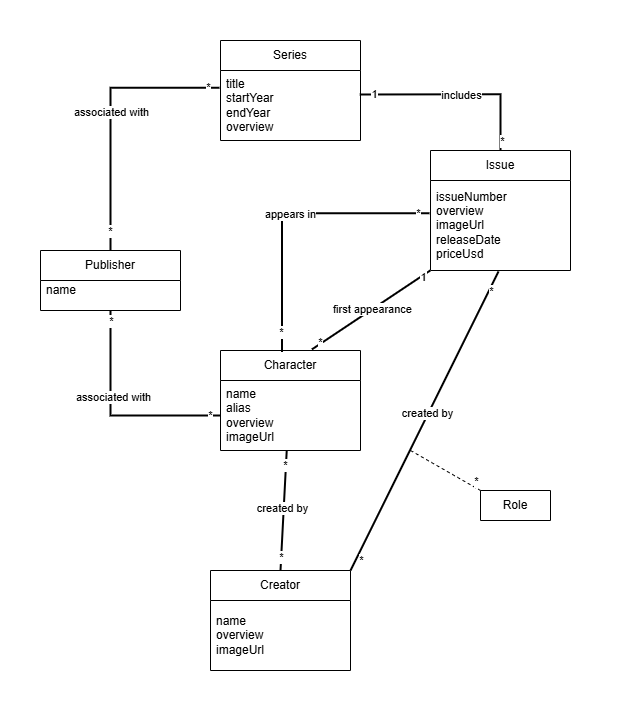

The diagram above was exported from draw.io. Its source (the exported page's mxGraphModel, read from the mxfile embedded in the PNG):
<mxGraphModel dx="549" dy="1122" grid="1" gridSize="10" guides="1" tooltips="1" connect="1" arrows="1" fold="1" page="1" pageScale="1" pageWidth="850" pageHeight="1100" math="0" shadow="0">
  <root>
    <mxCell id="0" />
    <mxCell id="1" parent="0" />
    <mxCell id="BLRkbH3F8uzxXgbLLgVg-20" value="" style="rounded=0;whiteSpace=wrap;html=1;fillColor=none;strokeColor=none;" vertex="1" parent="1">
      <mxGeometry x="100" y="50" width="620" height="720" as="geometry" />
    </mxCell>
    <mxCell id="BLRkbH3F8uzxXgbLLgVg-21" value="Publisher" style="swimlane;fontStyle=0;childLayout=stackLayout;horizontal=1;startSize=30;horizontalStack=0;resizeParent=1;resizeParentMax=0;resizeLast=0;collapsible=1;marginBottom=0;whiteSpace=wrap;html=1;" vertex="1" parent="1">
      <mxGeometry x="140" y="300" width="140" height="60" as="geometry" />
    </mxCell>
    <mxCell id="BLRkbH3F8uzxXgbLLgVg-22" value="name&lt;div&gt;&lt;br&gt;&lt;/div&gt;" style="text;strokeColor=none;fillColor=none;align=left;verticalAlign=middle;spacingLeft=4;spacingRight=4;overflow=hidden;points=[[0,0.5],[1,0.5]];portConstraint=eastwest;rotatable=0;whiteSpace=wrap;html=1;" vertex="1" parent="BLRkbH3F8uzxXgbLLgVg-21">
      <mxGeometry y="30" width="140" height="30" as="geometry" />
    </mxCell>
    <mxCell id="BLRkbH3F8uzxXgbLLgVg-25" value="Series" style="swimlane;fontStyle=0;childLayout=stackLayout;horizontal=1;startSize=30;horizontalStack=0;resizeParent=1;resizeParentMax=0;resizeLast=0;collapsible=1;marginBottom=0;whiteSpace=wrap;html=1;" vertex="1" parent="1">
      <mxGeometry x="320" y="90" width="140" height="100" as="geometry" />
    </mxCell>
    <mxCell id="BLRkbH3F8uzxXgbLLgVg-26" value="&lt;div&gt;title&lt;/div&gt;&lt;div&gt;startYear&lt;/div&gt;&lt;div&gt;endYear&lt;/div&gt;&lt;div&gt;overview&lt;/div&gt;" style="text;strokeColor=none;fillColor=none;align=left;verticalAlign=middle;spacingLeft=4;spacingRight=4;overflow=hidden;points=[[0,0.5],[1,0.5]];portConstraint=eastwest;rotatable=0;whiteSpace=wrap;html=1;" vertex="1" parent="BLRkbH3F8uzxXgbLLgVg-25">
      <mxGeometry y="30" width="140" height="70" as="geometry" />
    </mxCell>
    <mxCell id="BLRkbH3F8uzxXgbLLgVg-28" value="Creator" style="swimlane;fontStyle=0;childLayout=stackLayout;horizontal=1;startSize=30;horizontalStack=0;resizeParent=1;resizeParentMax=0;resizeLast=0;collapsible=1;marginBottom=0;whiteSpace=wrap;html=1;" vertex="1" parent="1">
      <mxGeometry x="310" y="620" width="140" height="100" as="geometry" />
    </mxCell>
    <mxCell id="BLRkbH3F8uzxXgbLLgVg-29" value="&lt;div&gt;name&lt;/div&gt;&lt;div&gt;overview&lt;/div&gt;&lt;div&gt;imageUrl&lt;/div&gt;" style="text;strokeColor=none;fillColor=none;align=left;verticalAlign=middle;spacingLeft=4;spacingRight=4;overflow=hidden;points=[[0,0.5],[1,0.5]];portConstraint=eastwest;rotatable=0;whiteSpace=wrap;html=1;" vertex="1" parent="BLRkbH3F8uzxXgbLLgVg-28">
      <mxGeometry y="30" width="140" height="70" as="geometry" />
    </mxCell>
    <mxCell id="BLRkbH3F8uzxXgbLLgVg-74" value="Character" style="swimlane;fontStyle=0;childLayout=stackLayout;horizontal=1;startSize=30;horizontalStack=0;resizeParent=1;resizeParentMax=0;resizeLast=0;collapsible=1;marginBottom=0;whiteSpace=wrap;html=1;" vertex="1" parent="1">
      <mxGeometry x="320" y="400" width="140" height="100" as="geometry" />
    </mxCell>
    <mxCell id="BLRkbH3F8uzxXgbLLgVg-75" value="&lt;div&gt;name&lt;/div&gt;&lt;div&gt;alias&lt;/div&gt;&lt;div&gt;overview&lt;/div&gt;&lt;div&gt;imageUrl&lt;/div&gt;" style="text;strokeColor=none;fillColor=none;align=left;verticalAlign=middle;spacingLeft=4;spacingRight=4;overflow=hidden;points=[[0,0.5],[1,0.5]];portConstraint=eastwest;rotatable=0;whiteSpace=wrap;html=1;" vertex="1" parent="BLRkbH3F8uzxXgbLLgVg-74">
      <mxGeometry y="30" width="140" height="70" as="geometry" />
    </mxCell>
    <mxCell id="BLRkbH3F8uzxXgbLLgVg-76" value="Issue" style="swimlane;fontStyle=0;childLayout=stackLayout;horizontal=1;startSize=30;horizontalStack=0;resizeParent=1;resizeParentMax=0;resizeLast=0;collapsible=1;marginBottom=0;whiteSpace=wrap;html=1;" vertex="1" parent="1">
      <mxGeometry x="530" y="200" width="140" height="120" as="geometry" />
    </mxCell>
    <mxCell id="BLRkbH3F8uzxXgbLLgVg-77" value="&lt;div&gt;issueNumber&lt;/div&gt;&lt;div&gt;overview&lt;/div&gt;&lt;div&gt;imageUrl&lt;/div&gt;&lt;div&gt;releaseDate&lt;/div&gt;&lt;div&gt;priceUsd&lt;/div&gt;" style="text;strokeColor=none;fillColor=none;align=left;verticalAlign=middle;spacingLeft=4;spacingRight=4;overflow=hidden;points=[[0,0.5],[1,0.5]];portConstraint=eastwest;rotatable=0;whiteSpace=wrap;html=1;" vertex="1" parent="BLRkbH3F8uzxXgbLLgVg-76">
      <mxGeometry y="30" width="140" height="90" as="geometry" />
    </mxCell>
    <mxCell id="BLRkbH3F8uzxXgbLLgVg-78" value="Role" style="swimlane;fontStyle=0;childLayout=stackLayout;horizontal=1;startSize=30;horizontalStack=0;resizeParent=1;resizeParentMax=0;resizeLast=0;collapsible=1;marginBottom=0;whiteSpace=wrap;html=1;" vertex="1" collapsed="1" parent="1">
      <mxGeometry x="580" y="540" width="70" height="30" as="geometry">
        <mxRectangle x="580" y="600" width="140" height="100" as="alternateBounds" />
      </mxGeometry>
    </mxCell>
    <mxCell id="BLRkbH3F8uzxXgbLLgVg-81" value="" style="endArrow=none;html=1;endSize=12;startArrow=none;startSize=14;startFill=0;edgeStyle=orthogonalEdgeStyle;align=left;verticalAlign=bottom;rounded=0;exitX=0.5;exitY=0;exitDx=0;exitDy=0;entryX=-0.008;entryY=0.247;entryDx=0;entryDy=0;strokeWidth=2;entryPerimeter=0;" edge="1" parent="1" source="BLRkbH3F8uzxXgbLLgVg-21" target="BLRkbH3F8uzxXgbLLgVg-26">
      <mxGeometry relative="1" as="geometry">
        <mxPoint x="180" y="183" as="sourcePoint" />
        <mxPoint x="260" y="130" as="targetPoint" />
      </mxGeometry>
    </mxCell>
    <mxCell id="BLRkbH3F8uzxXgbLLgVg-82" value="*" style="edgeLabel;html=1;align=center;verticalAlign=middle;resizable=0;points=[];" vertex="1" connectable="0" parent="BLRkbH3F8uzxXgbLLgVg-81">
      <mxGeometry x="-0.8563" y="1" relative="1" as="geometry">
        <mxPoint as="offset" />
      </mxGeometry>
    </mxCell>
    <mxCell id="BLRkbH3F8uzxXgbLLgVg-83" value="*" style="edgeLabel;html=1;align=center;verticalAlign=middle;resizable=0;points=[];" vertex="1" connectable="0" parent="BLRkbH3F8uzxXgbLLgVg-81">
      <mxGeometry x="0.9097" y="1" relative="1" as="geometry">
        <mxPoint as="offset" />
      </mxGeometry>
    </mxCell>
    <mxCell id="BLRkbH3F8uzxXgbLLgVg-88" value="associated with" style="edgeLabel;html=1;align=center;verticalAlign=middle;resizable=0;points=[];" vertex="1" connectable="0" parent="BLRkbH3F8uzxXgbLLgVg-81">
      <mxGeometry x="0.025" relative="1" as="geometry">
        <mxPoint as="offset" />
      </mxGeometry>
    </mxCell>
    <mxCell id="BLRkbH3F8uzxXgbLLgVg-84" value="" style="endArrow=none;html=1;endSize=12;startArrow=none;startSize=14;startFill=0;align=left;verticalAlign=bottom;rounded=0;exitX=0.5;exitY=1;exitDx=0;exitDy=0;strokeWidth=2;exitPerimeter=0;edgeStyle=orthogonalEdgeStyle;entryX=0;entryY=0.5;entryDx=0;entryDy=0;" edge="1" parent="1" source="BLRkbH3F8uzxXgbLLgVg-22" target="BLRkbH3F8uzxXgbLLgVg-75">
      <mxGeometry relative="1" as="geometry">
        <mxPoint x="139.40000000000012" y="342.99999999999994" as="sourcePoint" />
        <mxPoint x="309.96000000000004" y="454.09999999999997" as="targetPoint" />
      </mxGeometry>
    </mxCell>
    <mxCell id="BLRkbH3F8uzxXgbLLgVg-85" value="*" style="edgeLabel;html=1;align=center;verticalAlign=middle;resizable=0;points=[];" vertex="1" connectable="0" parent="BLRkbH3F8uzxXgbLLgVg-84">
      <mxGeometry x="-0.8563" y="1" relative="1" as="geometry">
        <mxPoint x="-1" y="-5" as="offset" />
      </mxGeometry>
    </mxCell>
    <mxCell id="BLRkbH3F8uzxXgbLLgVg-86" value="*" style="edgeLabel;html=1;align=center;verticalAlign=middle;resizable=0;points=[];" vertex="1" connectable="0" parent="BLRkbH3F8uzxXgbLLgVg-84">
      <mxGeometry x="0.9097" y="1" relative="1" as="geometry">
        <mxPoint as="offset" />
      </mxGeometry>
    </mxCell>
    <mxCell id="BLRkbH3F8uzxXgbLLgVg-87" value="associated with" style="edgeLabel;html=1;align=center;verticalAlign=middle;resizable=0;points=[];" vertex="1" connectable="0" parent="BLRkbH3F8uzxXgbLLgVg-84">
      <mxGeometry x="-0.1961" y="2" relative="1" as="geometry">
        <mxPoint as="offset" />
      </mxGeometry>
    </mxCell>
    <mxCell id="BLRkbH3F8uzxXgbLLgVg-90" value="" style="endArrow=none;html=1;endSize=12;startArrow=none;startSize=14;startFill=0;edgeStyle=orthogonalEdgeStyle;align=left;verticalAlign=bottom;rounded=0;strokeWidth=2;exitX=0.44;exitY=0.014;exitDx=0;exitDy=0;exitPerimeter=0;entryX=-0.007;entryY=0.364;entryDx=0;entryDy=0;entryPerimeter=0;" edge="1" parent="1" source="BLRkbH3F8uzxXgbLLgVg-74" target="BLRkbH3F8uzxXgbLLgVg-77">
      <mxGeometry relative="1" as="geometry">
        <mxPoint x="390" y="393" as="sourcePoint" />
        <mxPoint x="544" y="250" as="targetPoint" />
      </mxGeometry>
    </mxCell>
    <mxCell id="BLRkbH3F8uzxXgbLLgVg-91" value="*" style="edgeLabel;html=1;align=center;verticalAlign=middle;resizable=0;points=[];" vertex="1" connectable="0" parent="BLRkbH3F8uzxXgbLLgVg-90">
      <mxGeometry x="-0.8563" y="1" relative="1" as="geometry">
        <mxPoint as="offset" />
      </mxGeometry>
    </mxCell>
    <mxCell id="BLRkbH3F8uzxXgbLLgVg-92" value="*" style="edgeLabel;html=1;align=center;verticalAlign=middle;resizable=0;points=[];" vertex="1" connectable="0" parent="BLRkbH3F8uzxXgbLLgVg-90">
      <mxGeometry x="0.9097" y="1" relative="1" as="geometry">
        <mxPoint as="offset" />
      </mxGeometry>
    </mxCell>
    <mxCell id="BLRkbH3F8uzxXgbLLgVg-93" value="appears in" style="edgeLabel;html=1;align=center;verticalAlign=middle;resizable=0;points=[];" vertex="1" connectable="0" parent="BLRkbH3F8uzxXgbLLgVg-90">
      <mxGeometry x="0.025" relative="1" as="geometry">
        <mxPoint as="offset" />
      </mxGeometry>
    </mxCell>
    <mxCell id="BLRkbH3F8uzxXgbLLgVg-99" value="" style="endArrow=none;html=1;rounded=0;exitX=0.653;exitY=-0.011;exitDx=0;exitDy=0;exitPerimeter=0;entryX=-0.002;entryY=1;entryDx=0;entryDy=0;entryPerimeter=0;strokeWidth=2;" edge="1" parent="1" source="BLRkbH3F8uzxXgbLLgVg-74" target="BLRkbH3F8uzxXgbLLgVg-77">
      <mxGeometry width="50" height="50" relative="1" as="geometry">
        <mxPoint x="440" y="250" as="sourcePoint" />
        <mxPoint x="490" y="200" as="targetPoint" />
      </mxGeometry>
    </mxCell>
    <mxCell id="BLRkbH3F8uzxXgbLLgVg-100" value="*" style="edgeLabel;html=1;align=center;verticalAlign=middle;resizable=0;points=[];" vertex="1" connectable="0" parent="BLRkbH3F8uzxXgbLLgVg-99">
      <mxGeometry x="-0.8536" y="2" relative="1" as="geometry">
        <mxPoint as="offset" />
      </mxGeometry>
    </mxCell>
    <mxCell id="BLRkbH3F8uzxXgbLLgVg-101" value="1" style="edgeLabel;html=1;align=center;verticalAlign=middle;resizable=0;points=[];" vertex="1" connectable="0" parent="BLRkbH3F8uzxXgbLLgVg-99">
      <mxGeometry x="0.8636" y="-1" relative="1" as="geometry">
        <mxPoint as="offset" />
      </mxGeometry>
    </mxCell>
    <mxCell id="BLRkbH3F8uzxXgbLLgVg-102" value="first appearance" style="edgeLabel;html=1;align=center;verticalAlign=middle;resizable=0;points=[];" vertex="1" connectable="0" parent="BLRkbH3F8uzxXgbLLgVg-99">
      <mxGeometry x="0.026" y="1" relative="1" as="geometry">
        <mxPoint as="offset" />
      </mxGeometry>
    </mxCell>
    <mxCell id="BLRkbH3F8uzxXgbLLgVg-103" value="" style="endArrow=none;html=1;rounded=0;entryX=0.473;entryY=1.002;entryDx=0;entryDy=0;entryPerimeter=0;exitX=0.5;exitY=0;exitDx=0;exitDy=0;strokeWidth=2;" edge="1" parent="1" source="BLRkbH3F8uzxXgbLLgVg-28" target="BLRkbH3F8uzxXgbLLgVg-75">
      <mxGeometry width="50" height="50" relative="1" as="geometry">
        <mxPoint x="330" y="550" as="sourcePoint" />
        <mxPoint x="380" y="500" as="targetPoint" />
      </mxGeometry>
    </mxCell>
    <mxCell id="BLRkbH3F8uzxXgbLLgVg-104" value="created by" style="edgeLabel;html=1;align=center;verticalAlign=middle;resizable=0;points=[];" vertex="1" connectable="0" parent="BLRkbH3F8uzxXgbLLgVg-103">
      <mxGeometry x="0.0507" y="2" relative="1" as="geometry">
        <mxPoint as="offset" />
      </mxGeometry>
    </mxCell>
    <mxCell id="BLRkbH3F8uzxXgbLLgVg-105" value="*" style="edgeLabel;html=1;align=center;verticalAlign=middle;resizable=0;points=[];" vertex="1" connectable="0" parent="BLRkbH3F8uzxXgbLLgVg-103">
      <mxGeometry x="0.7562" y="1" relative="1" as="geometry">
        <mxPoint as="offset" />
      </mxGeometry>
    </mxCell>
    <mxCell id="BLRkbH3F8uzxXgbLLgVg-106" value="*" style="edgeLabel;html=1;align=center;verticalAlign=middle;resizable=0;points=[];" vertex="1" connectable="0" parent="BLRkbH3F8uzxXgbLLgVg-103">
      <mxGeometry x="-0.7696" relative="1" as="geometry">
        <mxPoint as="offset" />
      </mxGeometry>
    </mxCell>
    <mxCell id="BLRkbH3F8uzxXgbLLgVg-107" value="" style="endArrow=none;html=1;rounded=0;entryX=0.486;entryY=1.01;entryDx=0;entryDy=0;entryPerimeter=0;exitX=1;exitY=0;exitDx=0;exitDy=0;strokeWidth=2;" edge="1" parent="1" source="BLRkbH3F8uzxXgbLLgVg-28" target="BLRkbH3F8uzxXgbLLgVg-77">
      <mxGeometry width="50" height="50" relative="1" as="geometry">
        <mxPoint x="390" y="630" as="sourcePoint" />
        <mxPoint x="396" y="510" as="targetPoint" />
      </mxGeometry>
    </mxCell>
    <mxCell id="BLRkbH3F8uzxXgbLLgVg-108" value="created by" style="edgeLabel;html=1;align=center;verticalAlign=middle;resizable=0;points=[];" vertex="1" connectable="0" parent="BLRkbH3F8uzxXgbLLgVg-107">
      <mxGeometry x="0.0507" y="2" relative="1" as="geometry">
        <mxPoint as="offset" />
      </mxGeometry>
    </mxCell>
    <mxCell id="BLRkbH3F8uzxXgbLLgVg-109" value="*" style="edgeLabel;html=1;align=center;verticalAlign=middle;resizable=0;points=[];" vertex="1" connectable="0" parent="BLRkbH3F8uzxXgbLLgVg-107">
      <mxGeometry x="0.7562" y="1" relative="1" as="geometry">
        <mxPoint x="11" y="-17" as="offset" />
      </mxGeometry>
    </mxCell>
    <mxCell id="BLRkbH3F8uzxXgbLLgVg-110" value="*" style="edgeLabel;html=1;align=center;verticalAlign=middle;resizable=0;points=[];" vertex="1" connectable="0" parent="BLRkbH3F8uzxXgbLLgVg-107">
      <mxGeometry x="-0.7696" relative="1" as="geometry">
        <mxPoint x="-7" y="24" as="offset" />
      </mxGeometry>
    </mxCell>
    <mxCell id="BLRkbH3F8uzxXgbLLgVg-111" value="" style="endArrow=none;html=1;endSize=12;startArrow=none;startSize=14;startFill=0;edgeStyle=orthogonalEdgeStyle;align=left;verticalAlign=bottom;rounded=0;strokeWidth=2;exitX=0.994;exitY=0.342;exitDx=0;exitDy=0;exitPerimeter=0;entryX=0.5;entryY=0;entryDx=0;entryDy=0;" edge="1" parent="1" source="BLRkbH3F8uzxXgbLLgVg-26" target="BLRkbH3F8uzxXgbLLgVg-76">
      <mxGeometry relative="1" as="geometry">
        <mxPoint x="392" y="411" as="sourcePoint" />
        <mxPoint x="539" y="273" as="targetPoint" />
      </mxGeometry>
    </mxCell>
    <mxCell id="BLRkbH3F8uzxXgbLLgVg-112" value="1" style="edgeLabel;html=1;align=center;verticalAlign=middle;resizable=0;points=[];" vertex="1" connectable="0" parent="BLRkbH3F8uzxXgbLLgVg-111">
      <mxGeometry x="-0.8563" y="1" relative="1" as="geometry">
        <mxPoint as="offset" />
      </mxGeometry>
    </mxCell>
    <mxCell id="BLRkbH3F8uzxXgbLLgVg-113" value="*" style="edgeLabel;html=1;align=center;verticalAlign=middle;resizable=0;points=[];" vertex="1" connectable="0" parent="BLRkbH3F8uzxXgbLLgVg-111">
      <mxGeometry x="0.9097" y="1" relative="1" as="geometry">
        <mxPoint as="offset" />
      </mxGeometry>
    </mxCell>
    <mxCell id="BLRkbH3F8uzxXgbLLgVg-114" value="includes" style="edgeLabel;html=1;align=center;verticalAlign=middle;resizable=0;points=[];" vertex="1" connectable="0" parent="BLRkbH3F8uzxXgbLLgVg-111">
      <mxGeometry x="0.025" relative="1" as="geometry">
        <mxPoint as="offset" />
      </mxGeometry>
    </mxCell>
    <mxCell id="BLRkbH3F8uzxXgbLLgVg-116" value="" style="endArrow=none;dashed=1;html=1;rounded=0;entryX=0;entryY=0;entryDx=0;entryDy=0;" edge="1" parent="1" target="BLRkbH3F8uzxXgbLLgVg-78">
      <mxGeometry width="50" height="50" relative="1" as="geometry">
        <mxPoint x="510" y="500" as="sourcePoint" />
        <mxPoint x="580" y="580" as="targetPoint" />
      </mxGeometry>
    </mxCell>
    <mxCell id="BLRkbH3F8uzxXgbLLgVg-117" value="*" style="edgeLabel;html=1;align=center;verticalAlign=middle;resizable=0;points=[];" vertex="1" connectable="0" parent="BLRkbH3F8uzxXgbLLgVg-116">
      <mxGeometry x="0.5095" relative="1" as="geometry">
        <mxPoint x="12" as="offset" />
      </mxGeometry>
    </mxCell>
  </root>
</mxGraphModel>